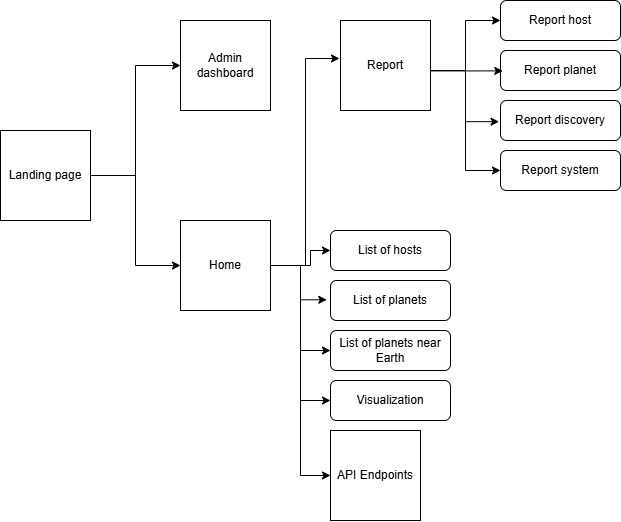

The diagram above was exported from draw.io. Its source (the exported page's mxGraphModel, read from the mxfile embedded in the PNG):
<mxGraphModel dx="1149" dy="754" grid="1" gridSize="10" guides="1" tooltips="1" connect="1" arrows="1" fold="1" page="1" pageScale="1" pageWidth="1100" pageHeight="850" background="none" math="0" shadow="0">
  <root>
    <mxCell id="0" />
    <mxCell id="1" parent="0" />
    <mxCell id="xfReW8NHNiPBAWh5ErEO-13" style="edgeStyle=orthogonalEdgeStyle;rounded=0;orthogonalLoop=1;jettySize=auto;html=1;entryX=0;entryY=0.5;entryDx=0;entryDy=0;" edge="1" parent="1" source="xfReW8NHNiPBAWh5ErEO-1" target="xfReW8NHNiPBAWh5ErEO-2">
      <mxGeometry relative="1" as="geometry" />
    </mxCell>
    <mxCell id="xfReW8NHNiPBAWh5ErEO-15" style="edgeStyle=orthogonalEdgeStyle;rounded=0;orthogonalLoop=1;jettySize=auto;html=1;entryX=0;entryY=0.5;entryDx=0;entryDy=0;" edge="1" parent="1" source="xfReW8NHNiPBAWh5ErEO-1" target="xfReW8NHNiPBAWh5ErEO-3">
      <mxGeometry relative="1" as="geometry" />
    </mxCell>
    <mxCell id="xfReW8NHNiPBAWh5ErEO-1" value="Landing page" style="whiteSpace=wrap;html=1;aspect=fixed;" vertex="1" parent="1">
      <mxGeometry x="220" y="300" width="90" height="90" as="geometry" />
    </mxCell>
    <mxCell id="xfReW8NHNiPBAWh5ErEO-17" style="edgeStyle=orthogonalEdgeStyle;rounded=0;orthogonalLoop=1;jettySize=auto;html=1;entryX=0;entryY=0.5;entryDx=0;entryDy=0;" edge="1" parent="1" source="xfReW8NHNiPBAWh5ErEO-2" target="xfReW8NHNiPBAWh5ErEO-9">
      <mxGeometry relative="1" as="geometry">
        <Array as="points">
          <mxPoint x="530" y="435" />
          <mxPoint x="530" y="420" />
        </Array>
      </mxGeometry>
    </mxCell>
    <mxCell id="xfReW8NHNiPBAWh5ErEO-19" style="edgeStyle=orthogonalEdgeStyle;rounded=0;orthogonalLoop=1;jettySize=auto;html=1;entryX=0;entryY=0.5;entryDx=0;entryDy=0;" edge="1" parent="1" source="xfReW8NHNiPBAWh5ErEO-2" target="xfReW8NHNiPBAWh5ErEO-10">
      <mxGeometry relative="1" as="geometry" />
    </mxCell>
    <mxCell id="xfReW8NHNiPBAWh5ErEO-20" style="edgeStyle=orthogonalEdgeStyle;rounded=0;orthogonalLoop=1;jettySize=auto;html=1;entryX=0;entryY=0.5;entryDx=0;entryDy=0;" edge="1" parent="1" source="xfReW8NHNiPBAWh5ErEO-2" target="xfReW8NHNiPBAWh5ErEO-11">
      <mxGeometry relative="1" as="geometry" />
    </mxCell>
    <mxCell id="xfReW8NHNiPBAWh5ErEO-31" style="edgeStyle=orthogonalEdgeStyle;rounded=0;orthogonalLoop=1;jettySize=auto;html=1;entryX=0;entryY=0.5;entryDx=0;entryDy=0;" edge="1" parent="1" source="xfReW8NHNiPBAWh5ErEO-2" target="xfReW8NHNiPBAWh5ErEO-30">
      <mxGeometry relative="1" as="geometry" />
    </mxCell>
    <mxCell id="xfReW8NHNiPBAWh5ErEO-2" value="Home" style="whiteSpace=wrap;html=1;aspect=fixed;" vertex="1" parent="1">
      <mxGeometry x="400" y="390" width="90" height="90" as="geometry" />
    </mxCell>
    <mxCell id="xfReW8NHNiPBAWh5ErEO-3" value="Admin dashboard" style="whiteSpace=wrap;html=1;aspect=fixed;" vertex="1" parent="1">
      <mxGeometry x="400" y="190" width="90" height="90" as="geometry" />
    </mxCell>
    <mxCell id="xfReW8NHNiPBAWh5ErEO-26" style="edgeStyle=orthogonalEdgeStyle;rounded=0;orthogonalLoop=1;jettySize=auto;html=1;entryX=0;entryY=0.5;entryDx=0;entryDy=0;" edge="1" parent="1" target="xfReW8NHNiPBAWh5ErEO-22">
      <mxGeometry relative="1" as="geometry">
        <mxPoint x="650" y="230" as="sourcePoint" />
        <Array as="points">
          <mxPoint x="650" y="240" />
          <mxPoint x="685" y="240" />
          <mxPoint x="685" y="190" />
        </Array>
      </mxGeometry>
    </mxCell>
    <mxCell id="xfReW8NHNiPBAWh5ErEO-29" style="edgeStyle=orthogonalEdgeStyle;rounded=0;orthogonalLoop=1;jettySize=auto;html=1;entryX=0;entryY=0.5;entryDx=0;entryDy=0;" edge="1" parent="1" source="xfReW8NHNiPBAWh5ErEO-7" target="xfReW8NHNiPBAWh5ErEO-25">
      <mxGeometry relative="1" as="geometry">
        <Array as="points">
          <mxPoint x="685" y="240" />
          <mxPoint x="685" y="340" />
        </Array>
      </mxGeometry>
    </mxCell>
    <mxCell id="xfReW8NHNiPBAWh5ErEO-7" value="Report" style="whiteSpace=wrap;html=1;aspect=fixed;" vertex="1" parent="1">
      <mxGeometry x="560" y="190" width="90" height="90" as="geometry" />
    </mxCell>
    <mxCell id="xfReW8NHNiPBAWh5ErEO-8" value="List of planets" style="rounded=1;whiteSpace=wrap;html=1;" vertex="1" parent="1">
      <mxGeometry x="550" y="450" width="120" height="40" as="geometry" />
    </mxCell>
    <mxCell id="xfReW8NHNiPBAWh5ErEO-9" value="List of hosts" style="rounded=1;whiteSpace=wrap;html=1;" vertex="1" parent="1">
      <mxGeometry x="550" y="400" width="120" height="40" as="geometry" />
    </mxCell>
    <mxCell id="xfReW8NHNiPBAWh5ErEO-10" value="List of planets near Earth" style="rounded=1;whiteSpace=wrap;html=1;" vertex="1" parent="1">
      <mxGeometry x="550" y="500" width="120" height="40" as="geometry" />
    </mxCell>
    <mxCell id="xfReW8NHNiPBAWh5ErEO-11" value="Visualization" style="rounded=1;whiteSpace=wrap;html=1;" vertex="1" parent="1">
      <mxGeometry x="550" y="550" width="120" height="40" as="geometry" />
    </mxCell>
    <mxCell id="xfReW8NHNiPBAWh5ErEO-16" style="edgeStyle=orthogonalEdgeStyle;rounded=0;orthogonalLoop=1;jettySize=auto;html=1;entryX=-0.011;entryY=0.422;entryDx=0;entryDy=0;entryPerimeter=0;" edge="1" parent="1" source="xfReW8NHNiPBAWh5ErEO-2" target="xfReW8NHNiPBAWh5ErEO-7">
      <mxGeometry relative="1" as="geometry" />
    </mxCell>
    <mxCell id="xfReW8NHNiPBAWh5ErEO-18" style="edgeStyle=orthogonalEdgeStyle;rounded=0;orthogonalLoop=1;jettySize=auto;html=1;entryX=-0.031;entryY=0.482;entryDx=0;entryDy=0;entryPerimeter=0;" edge="1" parent="1" source="xfReW8NHNiPBAWh5ErEO-2" target="xfReW8NHNiPBAWh5ErEO-8">
      <mxGeometry relative="1" as="geometry" />
    </mxCell>
    <mxCell id="xfReW8NHNiPBAWh5ErEO-22" value="Report host" style="rounded=1;whiteSpace=wrap;html=1;" vertex="1" parent="1">
      <mxGeometry x="720" y="170" width="120" height="40" as="geometry" />
    </mxCell>
    <mxCell id="xfReW8NHNiPBAWh5ErEO-23" value="Report planet" style="rounded=1;whiteSpace=wrap;html=1;" vertex="1" parent="1">
      <mxGeometry x="720" y="220" width="120" height="40" as="geometry" />
    </mxCell>
    <mxCell id="xfReW8NHNiPBAWh5ErEO-24" value="Report discovery" style="rounded=1;whiteSpace=wrap;html=1;" vertex="1" parent="1">
      <mxGeometry x="720" y="270" width="120" height="40" as="geometry" />
    </mxCell>
    <mxCell id="xfReW8NHNiPBAWh5ErEO-25" value="Report system" style="rounded=1;whiteSpace=wrap;html=1;" vertex="1" parent="1">
      <mxGeometry x="720" y="320" width="120" height="40" as="geometry" />
    </mxCell>
    <mxCell id="xfReW8NHNiPBAWh5ErEO-27" style="edgeStyle=orthogonalEdgeStyle;rounded=0;orthogonalLoop=1;jettySize=auto;html=1;entryX=0.019;entryY=0.51;entryDx=0;entryDy=0;entryPerimeter=0;" edge="1" parent="1" source="xfReW8NHNiPBAWh5ErEO-7" target="xfReW8NHNiPBAWh5ErEO-23">
      <mxGeometry relative="1" as="geometry">
        <Array as="points">
          <mxPoint x="685" y="240" />
        </Array>
      </mxGeometry>
    </mxCell>
    <mxCell id="xfReW8NHNiPBAWh5ErEO-28" style="edgeStyle=orthogonalEdgeStyle;rounded=0;orthogonalLoop=1;jettySize=auto;html=1;entryX=-0.012;entryY=0.529;entryDx=0;entryDy=0;entryPerimeter=0;" edge="1" parent="1" source="xfReW8NHNiPBAWh5ErEO-7" target="xfReW8NHNiPBAWh5ErEO-24">
      <mxGeometry relative="1" as="geometry">
        <Array as="points">
          <mxPoint x="685" y="240" />
          <mxPoint x="685" y="291" />
        </Array>
      </mxGeometry>
    </mxCell>
    <mxCell id="xfReW8NHNiPBAWh5ErEO-30" value="API Endpoints" style="whiteSpace=wrap;html=1;aspect=fixed;" vertex="1" parent="1">
      <mxGeometry x="550" y="600" width="90" height="90" as="geometry" />
    </mxCell>
  </root>
</mxGraphModel>